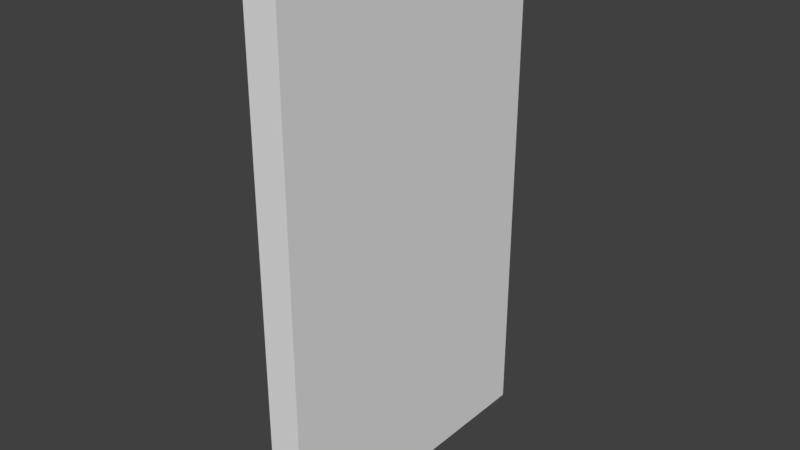 # Source: door.blend  (saved by Blender 2.79.0; exported with 4.5.12 LTS)
import bpy
from mathutils import Matrix  # noqa: F401  (used for matrix-valued properties, if any)

bpy.ops.wm.read_factory_settings(use_empty=True)
scene = bpy.context.scene
scene.name = 'Scene'

# ---- collections
col_collection_1 = bpy.data.collections.new('Collection 1'); scene.collection.children.link(col_collection_1)

# ---- materials (node trees are filled in below, after node groups)
mat_material = bpy.data.materials.new('Material')
mat_material.alpha_threshold = 0.0
mat_material.use_transparent_shadow = False
mat_material.roughness = 0.5
mat_material.line_color = (0.0, 0.0, 0.0, 1.0)

# ---- material node trees

# ---- world
world_world = bpy.data.worlds.new('World'); scene.world = world_world
world_world.color = (0.05088, 0.05088, 0.05088)
world_world.use_sun_shadow = False
world_world.sun_shadow_jitter_overblur = 0.0
world_world.cycles.sampling_method = 'MANUAL'

# ---- meshes
me_cube = bpy.data.meshes.new('Cube')
me_cube.from_pydata([(2.323, -0.6006, 0.2028), (2.323, -0.1391, 0.2028), (2.323, -0.1391, -0.5821), (2.323, -0.6006, -0.5821), (2.273, -0.1391, -0.5821), (2.273, -0.6006, -0.5821), (2.273, -0.1391, 0.2028), (2.273, -0.6006, 0.2028)], [], [(3, 5, 4, 2), (1, 6, 7, 0), (3, 2, 1, 0), (2, 4, 6, 1), (0, 7, 5, 3), (4, 5, 7, 6)])
_uv = me_cube.uv_layers.new(name='UVMap')
_uv.uv.foreach_set('vector', [0.9532, 0.5, 1.0, 0.5, 1.0, 1.0, 0.9532, 1.0, 0.9532, 0.0, 1.0, 4.843e-08, 1.0, 0.5, 0.9532, 0.5, 0.6608, 0.9228, 0.342, 0.9228, 0.3414, 0.08064, 0.6604, 0.08063, 0.9065, 0.8503, 0.8597, 0.8503, 0.8597, 0.0, 0.9065, 0.0, 0.9065, 1.614e-08, 0.9532, 0.0, 0.9532, 0.8503, 0.9065, 0.8503, 0.3414, 0.08064, 0.6604, 0.08063, 0.6608, 0.9228, 0.342, 0.9228])
me_cube.materials.append(mat_material)
me_cube.use_remesh_preserve_volume = False
me_cube.use_remesh_preserve_attributes = False
me_cube.use_mirror_vertex_groups = False
me_cube.update()

# ---- objects
ob_cube = bpy.data.objects.new('Cube', me_cube)

# ---- transforms, parenting, visibility, modifiers, constraints
ob_cube.location = (0.05675, 0.1064, 1.521)
ob_cube.rotation_euler = (0.0, 3.142, 0.0)
ob_cube.lock_rotations_4d = False
ob_cube.empty_display_type = 'ARROWS'
ob_cube.lineart.crease_threshold = 0.0

# ---- collection membership
col_collection_1.objects.link(ob_cube)

# ---- scene / render settings (as saved in the file)
scene.frame_start = 1; scene.frame_end = 250; scene.frame_set(0)
scene.render.engine = 'BLENDER_EEVEE_NEXT'
scene.render.resolution_percentage = 50
scene.render.dither_intensity = 0.0
scene.cycles.use_denoising = False
scene.cycles.samples = 128
scene.cycles.sampling_pattern = 'TABULATED_SOBOL'
scene.cycles.use_adaptive_sampling = False
scene.cycles.use_light_tree = False
scene.cycles.blur_glossy = 0.0
scene.cycles.sample_clamp_indirect = 0.0
scene.view_settings.view_transform = 'Standard'
bpy.context.view_layer.update()

# ---- added for rendering (the .blend has no active camera and no usable light): camera, sun
cam_auto = bpy.data.cameras.new('AutoCamera')
cam_auto.lens = 50.0
cam_auto.sensor_width = 36.0
cam_auto.clip_end = 1000.0
ob_auto_camera = bpy.data.objects.new('AutoCamera', cam_auto)
scene.collection.objects.link(ob_auto_camera)
ob_auto_camera.location = (-1.39762, -1.27592, 2.38594)
ob_auto_camera.rotation_euler = (1.09748, -7.21219e-08, 0.694738)
scene.camera = ob_auto_camera
light_auto_sun = bpy.data.lights.new('AutoSun', 'SUN')
light_auto_sun.energy = 3.0
light_auto_sun.angle = 0.0523599
ob_auto_sun = bpy.data.objects.new('AutoSun', light_auto_sun)
scene.collection.objects.link(ob_auto_sun)
ob_auto_sun.rotation_euler = (0.872665, 0.174533, 0.523599)
bpy.context.view_layer.update()
